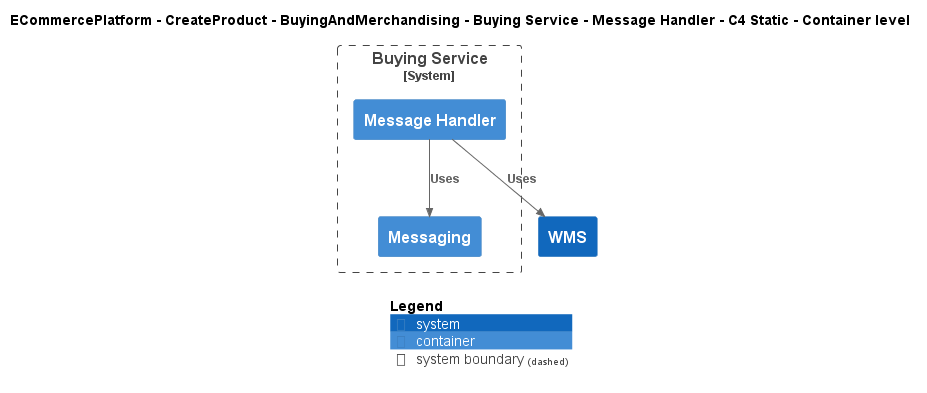

The diagram above was rendered by PlantUML. Its source (embedded in the PNG):
@startuml
!include ..\..\..\..\..\..\..\.c4s\C4_Container.puml

AddElementTag("c4interflow:lifecycle:new", $bgColor=green, $fontColor=#ffffff, $borderColor=green, $shadowing="False")
AddElementTag("c4interflow:lifecycle:changed", $bgColor=orange, $fontColor=#ffffff, $borderColor=orange, $shadowing="False")
AddElementTag("c4interflow:lifecycle:removed", $bgColor=red, $fontColor=#ffffff, $borderColor=red, $shadowing="False")

AddRelTag("c4interflow:lifecycle:new", $textColor=green, $lineColor=green)
AddRelTag("c4interflow:lifecycle:changed", $textColor=orange, $lineColor=orange)
AddRelTag("c4interflow:lifecycle:removed", $textColor=red, $lineColor=red)

SHOW_PERSON_PORTRAIT()
LAYOUT_TOP_DOWN()

skinparam linetype polyline

title ECommercePlatform - CreateProduct - BuyingAndMerchandising - Buying Service - Message Handler - C4 Static - Container level


System_Boundary(ECommercePlatform.CreateProduct.BuyingAndMerchandising.SoftwareSystems.BuyingService, "Buying Service") {
    Container(ECommercePlatform.CreateProduct.BuyingAndMerchandising.SoftwareSystems.BuyingService.Containers.MessageHandler, "Message Handler", "", "")
    Container(ECommercePlatform.CreateProduct.BuyingAndMerchandising.SoftwareSystems.BuyingService.Containers.Messaging, "Messaging", "", "")
}
System(ECommercePlatform.Deliver.Fulfilment.SoftwareSystems.WMS, "WMS", "")

Rel(ECommercePlatform.CreateProduct.BuyingAndMerchandising.SoftwareSystems.BuyingService.Containers.MessageHandler, ECommercePlatform.CreateProduct.BuyingAndMerchandising.SoftwareSystems.BuyingService.Containers.Messaging, "Uses")
Rel(ECommercePlatform.CreateProduct.BuyingAndMerchandising.SoftwareSystems.BuyingService.Containers.MessageHandler, ECommercePlatform.Deliver.Fulfilment.SoftwareSystems.WMS, "Uses")


SHOW_LEGEND()
@enduml